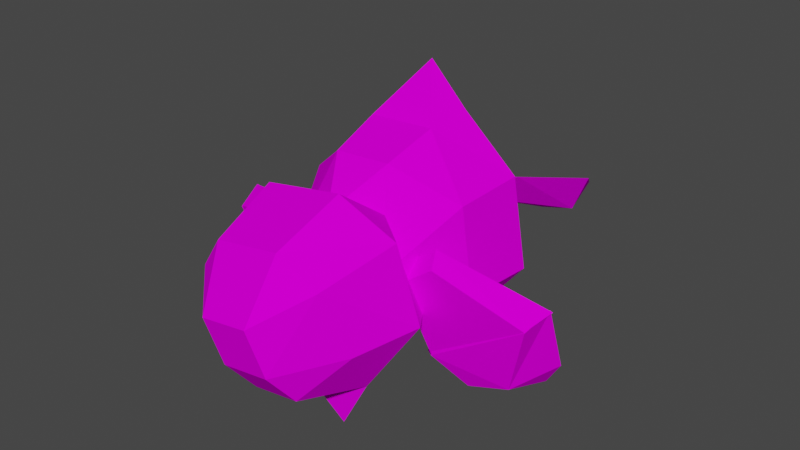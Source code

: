 # Source: monty_mole.blend  (saved by Blender 2.93.21; exported with 4.5.12 LTS)
import bpy
from mathutils import Matrix  # noqa: F401  (used for matrix-valued properties, if any)

bpy.ops.wm.read_factory_settings(use_empty=True)
scene = bpy.context.scene
scene.name = 'Scene'

# ---- collections
col_collection = bpy.data.collections.new('Collection'); scene.collection.children.link(col_collection)

# ---- images (referenced by path relative to the original .blend; pixels are not part of the script)
import os
ASSET_DIR = os.environ.get("B2B_ASSET_DIR", "")  # directory of the original .blend (textures are referenced by path, not embedded)
HERE = os.path.dirname(os.path.abspath(__file__))  # packed textures are extracted next to this script under _unpacked/

def load_image(name, relpath, width, height, colorspace="sRGB"):
    """Load a texture the original file referenced (path relative to the .blend, or extracted next to this script)."""
    p = next((c for c in (os.path.join(HERE, relpath), os.path.join(ASSET_DIR, relpath)) if relpath and os.path.exists(c)), "")
    if p:
        img = bpy.data.images.load(p, check_existing=True)
        img.name = name
    else:  # same state as the original file: an image datablock whose file is absent (Cycles renders it pink)
        img = bpy.data.images.new(name, width, height)
        img.source = "FILE"
        img.filepath = "//" + (relpath or name)
    img.colorspace_settings.name = colorspace
    return img
img_bdcc96f_c_png = load_image('BDCC96F_c.png', 'BDCC96F_c.png', 1024, 1024, 'sRGB')
img_bdcc96f_a_png = load_image('BDCC96F_a.png', 'BDCC96F_a.png', 1024, 1024, 'Non-Color')
img_23b55e45_c_png = load_image('23B55E45_c.png', '23B55E45_c.png', 1024, 1024, 'sRGB')
img_144205a1_c_png = load_image('144205A1_c.png', '144205A1_c.png', 1024, 1024, 'sRGB')
img_36c3bad2_c_png = load_image('36C3BAD2_c.png', '36C3BAD2_c.png', 1024, 1024, 'sRGB')
img_45f8ce5d_c_png = load_image('45F8CE5D_c.png', '45F8CE5D_c.png', 1024, 1024, 'sRGB')

# ---- materials (node trees are filled in below, after node groups)
mat_shape_113 = bpy.data.materials.new('Shape_113')
mat_shape_113.surface_render_method = 'BLENDED'
mat_shape_113.blend_method = 'BLEND'
mat_shape_113.use_transparent_shadow = False
mat_shape_113.diffuse_color = (0.7531, 0.7531, 0.7531, 1.0)
mat_shape_113.roughness = 1.0
mat_shape_113.specular_intensity = 0.0
mat_shape_094 = bpy.data.materials.new('Shape_094')
mat_shape_094.use_transparent_shadow = False
mat_shape_094.diffuse_color = (0.7969, 0.7969, 0.7969, 1.0)
mat_shape_094.roughness = 1.0
mat_shape_094.specular_intensity = 0.0
mat_shape_093 = bpy.data.materials.new('Shape_093')
mat_shape_093.use_transparent_shadow = False
mat_shape_093.diffuse_color = (0.3969, 0.3969, 0.3969, 1.0)
mat_shape_093.roughness = 1.0
mat_shape_093.specular_intensity = 0.0
mat_shape_092 = bpy.data.materials.new('Shape_092')
mat_shape_092.use_transparent_shadow = False
mat_shape_092.diffuse_color = (0.5313, 0.5313, 0.5313, 1.0)
mat_shape_092.roughness = 1.0
mat_shape_092.specular_intensity = 0.0
mat_shape_091 = bpy.data.materials.new('Shape_091')
mat_shape_091.use_transparent_shadow = False
mat_shape_091.diffuse_color = (0.7969, 0.7969, 0.7969, 1.0)
mat_shape_091.roughness = 1.0
mat_shape_091.specular_intensity = 0.0
mat_shape_090 = bpy.data.materials.new('Shape_090')
mat_shape_090.use_transparent_shadow = False
mat_shape_090.diffuse_color = (0.7969, 0.7969, 0.7969, 1.0)
mat_shape_090.roughness = 1.0
mat_shape_090.specular_intensity = 0.0
mat_shape_089 = bpy.data.materials.new('Shape_089')
mat_shape_089.use_transparent_shadow = False
mat_shape_089.diffuse_color = (0.3969, 0.3969, 0.3969, 1.0)
mat_shape_089.roughness = 1.0
mat_shape_089.specular_intensity = 0.0
mat_shape_088 = bpy.data.materials.new('Shape_088')
mat_shape_088.use_transparent_shadow = False
mat_shape_088.diffuse_color = (0.7969, 0.7969, 0.7969, 1.0)
mat_shape_088.roughness = 1.0
mat_shape_088.specular_intensity = 0.0
mat_shape_087 = bpy.data.materials.new('Shape_087')
mat_shape_087.use_transparent_shadow = False
mat_shape_087.diffuse_color = (0.3969, 0.3969, 0.3969, 1.0)
mat_shape_087.roughness = 1.0
mat_shape_087.specular_intensity = 0.0
mat_shape_086 = bpy.data.materials.new('Shape_086')
mat_shape_086.use_transparent_shadow = False
mat_shape_086.diffuse_color = (0.7969, 0.7969, 0.7969, 1.0)
mat_shape_086.roughness = 1.0
mat_shape_086.specular_intensity = 0.0
mat_shape_085 = bpy.data.materials.new('Shape_085')
mat_shape_085.use_transparent_shadow = False
mat_shape_085.diffuse_color = (0.5875, 0.5875, 0.5875, 1.0)
mat_shape_085.roughness = 1.0
mat_shape_085.specular_intensity = 0.0
mat_shape_084 = bpy.data.materials.new('Shape_084')
mat_shape_084.use_transparent_shadow = False
mat_shape_084.diffuse_color = (0.6781, 0.6781, 0.6781, 1.0)
mat_shape_084.roughness = 1.0
mat_shape_084.specular_intensity = 0.0
mat_shape_083 = bpy.data.materials.new('Shape_083')
mat_shape_083.use_transparent_shadow = False
mat_shape_083.diffuse_color = (0.3969, 0.3969, 0.3969, 1.0)
mat_shape_083.roughness = 1.0
mat_shape_083.specular_intensity = 0.0
mat_shape_082 = bpy.data.materials.new('Shape_082')
mat_shape_082.use_transparent_shadow = False
mat_shape_082.diffuse_color = (0.7969, 0.7969, 0.7969, 1.0)
mat_shape_082.roughness = 1.0
mat_shape_082.specular_intensity = 0.0
mat_shape_081 = bpy.data.materials.new('Shape_081')
mat_shape_081.use_transparent_shadow = False
mat_shape_081.diffuse_color = (0.7969, 0.7969, 0.7969, 1.0)
mat_shape_081.roughness = 1.0
mat_shape_081.specular_intensity = 0.0
mat_shape_080 = bpy.data.materials.new('Shape_080')
mat_shape_080.use_transparent_shadow = False
mat_shape_080.diffuse_color = (0.7375, 0.7375, 0.7375, 1.0)
mat_shape_080.roughness = 1.0
mat_shape_080.specular_intensity = 0.0
mat_shape_079 = bpy.data.materials.new('Shape_079')
mat_shape_079.use_transparent_shadow = False
mat_shape_079.diffuse_color = (0.7969, 0.7969, 0.7969, 1.0)
mat_shape_079.roughness = 1.0
mat_shape_079.specular_intensity = 0.0

# ---- material node trees
mat_shape_113.use_nodes = True; mat_shape_113.node_tree.nodes.clear()
_N = mat_shape_113.node_tree.nodes; _L = mat_shape_113.node_tree.links
n0 = _N.new('ShaderNodeBsdfPrincipled'); n0.name = 'Principled BSDF'; n0.location = (10, 300)
n0.distribution = 'GGX'
n0.subsurface_method = 'BURLEY'
n0.inputs[2].default_value = 1.0
n0.inputs[13].default_value = 0.0
n0.inputs[27].default_value = (0.0, 0.0, 0.0, 1.0)
n0.inputs[28].default_value = 1.0
n1 = _N.new('ShaderNodeOutputMaterial'); n1.name = 'Material Output'; n1.location = (300, 300)
n2 = _N.new('ShaderNodeTexImage'); n2.name = 'Image Texture'; n2.location = (-300, 600)
n2.image = img_bdcc96f_c_png
n3 = _N.new('ShaderNodeTexImage'); n3.name = 'Image Texture.001'; n3.location = (-300, 0)
n3.image = img_bdcc96f_a_png
_L.new(n0.outputs[0], n1.inputs[0])
_L.new(n2.outputs[0], n0.inputs[0])
_L.new(n3.outputs[1], n0.inputs[4])
n1.is_active_output = True
mat_shape_094.use_nodes = True; mat_shape_094.node_tree.nodes.clear()
_N = mat_shape_094.node_tree.nodes; _L = mat_shape_094.node_tree.links
n0 = _N.new('ShaderNodeBsdfPrincipled'); n0.name = 'Principled BSDF'; n0.location = (10, 300)
n0.distribution = 'GGX'
n0.subsurface_method = 'BURLEY'
n0.inputs[2].default_value = 1.0
n0.inputs[13].default_value = 0.0
n0.inputs[27].default_value = (0.0, 0.0, 0.0, 1.0)
n0.inputs[28].default_value = 1.0
n1 = _N.new('ShaderNodeOutputMaterial'); n1.name = 'Material Output'; n1.location = (300, 300)
n2 = _N.new('ShaderNodeTexImage'); n2.name = 'Image Texture'; n2.location = (-300, 600)
n2.image = img_23b55e45_c_png
_L.new(n0.outputs[0], n1.inputs[0])
_L.new(n2.outputs[0], n0.inputs[0])
n1.is_active_output = True
mat_shape_093.use_nodes = True; mat_shape_093.node_tree.nodes.clear()
_N = mat_shape_093.node_tree.nodes; _L = mat_shape_093.node_tree.links
n0 = _N.new('ShaderNodeBsdfPrincipled'); n0.name = 'Principled BSDF'; n0.location = (10, 300)
n0.distribution = 'GGX'
n0.subsurface_method = 'BURLEY'
n0.inputs[2].default_value = 1.0
n0.inputs[13].default_value = 0.0
n0.inputs[27].default_value = (0.0, 0.0, 0.0, 1.0)
n0.inputs[28].default_value = 1.0
n1 = _N.new('ShaderNodeOutputMaterial'); n1.name = 'Material Output'; n1.location = (300, 300)
n2 = _N.new('ShaderNodeTexImage'); n2.name = 'Image Texture'; n2.location = (-300, 600)
n2.image = img_144205a1_c_png
_L.new(n0.outputs[0], n1.inputs[0])
_L.new(n2.outputs[0], n0.inputs[0])
n1.is_active_output = True
mat_shape_092.use_nodes = True; mat_shape_092.node_tree.nodes.clear()
_N = mat_shape_092.node_tree.nodes; _L = mat_shape_092.node_tree.links
n0 = _N.new('ShaderNodeBsdfPrincipled'); n0.name = 'Principled BSDF'; n0.location = (10, 300)
n0.distribution = 'GGX'
n0.subsurface_method = 'BURLEY'
n0.inputs[2].default_value = 1.0
n0.inputs[13].default_value = 0.0
n0.inputs[27].default_value = (0.0, 0.0, 0.0, 1.0)
n0.inputs[28].default_value = 1.0
n1 = _N.new('ShaderNodeOutputMaterial'); n1.name = 'Material Output'; n1.location = (300, 300)
n2 = _N.new('ShaderNodeTexImage'); n2.name = 'Image Texture'; n2.location = (-300, 600)
n2.image = img_23b55e45_c_png
_L.new(n0.outputs[0], n1.inputs[0])
_L.new(n2.outputs[0], n0.inputs[0])
n1.is_active_output = True
mat_shape_091.use_nodes = True; mat_shape_091.node_tree.nodes.clear()
_N = mat_shape_091.node_tree.nodes; _L = mat_shape_091.node_tree.links
n0 = _N.new('ShaderNodeBsdfPrincipled'); n0.name = 'Principled BSDF'; n0.location = (10, 300)
n0.distribution = 'GGX'
n0.subsurface_method = 'BURLEY'
n0.inputs[2].default_value = 1.0
n0.inputs[13].default_value = 0.0
n0.inputs[27].default_value = (0.0, 0.0, 0.0, 1.0)
n0.inputs[28].default_value = 1.0
n1 = _N.new('ShaderNodeOutputMaterial'); n1.name = 'Material Output'; n1.location = (300, 300)
n2 = _N.new('ShaderNodeTexImage'); n2.name = 'Image Texture'; n2.location = (-300, 600)
n2.image = img_23b55e45_c_png
_L.new(n0.outputs[0], n1.inputs[0])
_L.new(n2.outputs[0], n0.inputs[0])
n1.is_active_output = True
mat_shape_090.use_nodes = True; mat_shape_090.node_tree.nodes.clear()
_N = mat_shape_090.node_tree.nodes; _L = mat_shape_090.node_tree.links
n0 = _N.new('ShaderNodeBsdfPrincipled'); n0.name = 'Principled BSDF'; n0.location = (10, 300)
n0.distribution = 'GGX'
n0.subsurface_method = 'BURLEY'
n0.inputs[2].default_value = 1.0
n0.inputs[13].default_value = 0.0
n0.inputs[27].default_value = (0.0, 0.0, 0.0, 1.0)
n0.inputs[28].default_value = 1.0
n1 = _N.new('ShaderNodeOutputMaterial'); n1.name = 'Material Output'; n1.location = (300, 300)
n2 = _N.new('ShaderNodeTexImage'); n2.name = 'Image Texture'; n2.location = (-300, 600)
n2.image = img_144205a1_c_png
_L.new(n0.outputs[0], n1.inputs[0])
_L.new(n2.outputs[0], n0.inputs[0])
n1.is_active_output = True
mat_shape_089.use_nodes = True; mat_shape_089.node_tree.nodes.clear()
_N = mat_shape_089.node_tree.nodes; _L = mat_shape_089.node_tree.links
n0 = _N.new('ShaderNodeBsdfPrincipled'); n0.name = 'Principled BSDF'; n0.location = (10, 300)
n0.distribution = 'GGX'
n0.subsurface_method = 'BURLEY'
n0.inputs[2].default_value = 1.0
n0.inputs[13].default_value = 0.0
n0.inputs[27].default_value = (0.0, 0.0, 0.0, 1.0)
n0.inputs[28].default_value = 1.0
n1 = _N.new('ShaderNodeOutputMaterial'); n1.name = 'Material Output'; n1.location = (300, 300)
n2 = _N.new('ShaderNodeTexImage'); n2.name = 'Image Texture'; n2.location = (-300, 600)
n2.image = img_23b55e45_c_png
_L.new(n0.outputs[0], n1.inputs[0])
_L.new(n2.outputs[0], n0.inputs[0])
n1.is_active_output = True
mat_shape_088.use_nodes = True; mat_shape_088.node_tree.nodes.clear()
_N = mat_shape_088.node_tree.nodes; _L = mat_shape_088.node_tree.links
n0 = _N.new('ShaderNodeBsdfPrincipled'); n0.name = 'Principled BSDF'; n0.location = (10, 300)
n0.distribution = 'GGX'
n0.subsurface_method = 'BURLEY'
n0.inputs[2].default_value = 1.0
n0.inputs[13].default_value = 0.0
n0.inputs[27].default_value = (0.0, 0.0, 0.0, 1.0)
n0.inputs[28].default_value = 1.0
n1 = _N.new('ShaderNodeOutputMaterial'); n1.name = 'Material Output'; n1.location = (300, 300)
n2 = _N.new('ShaderNodeTexImage'); n2.name = 'Image Texture'; n2.location = (-300, 600)
n2.image = img_23b55e45_c_png
_L.new(n0.outputs[0], n1.inputs[0])
_L.new(n2.outputs[0], n0.inputs[0])
n1.is_active_output = True
mat_shape_087.use_nodes = True; mat_shape_087.node_tree.nodes.clear()
_N = mat_shape_087.node_tree.nodes; _L = mat_shape_087.node_tree.links
n0 = _N.new('ShaderNodeBsdfPrincipled'); n0.name = 'Principled BSDF'; n0.location = (10, 300)
n0.distribution = 'GGX'
n0.subsurface_method = 'BURLEY'
n0.inputs[2].default_value = 1.0
n0.inputs[13].default_value = 0.0
n0.inputs[27].default_value = (0.0, 0.0, 0.0, 1.0)
n0.inputs[28].default_value = 1.0
n1 = _N.new('ShaderNodeOutputMaterial'); n1.name = 'Material Output'; n1.location = (300, 300)
n2 = _N.new('ShaderNodeTexImage'); n2.name = 'Image Texture'; n2.location = (-300, 600)
n2.image = img_144205a1_c_png
_L.new(n0.outputs[0], n1.inputs[0])
_L.new(n2.outputs[0], n0.inputs[0])
n1.is_active_output = True
mat_shape_086.use_nodes = True; mat_shape_086.node_tree.nodes.clear()
_N = mat_shape_086.node_tree.nodes; _L = mat_shape_086.node_tree.links
n0 = _N.new('ShaderNodeBsdfPrincipled'); n0.name = 'Principled BSDF'; n0.location = (10, 300)
n0.distribution = 'GGX'
n0.subsurface_method = 'BURLEY'
n0.inputs[2].default_value = 1.0
n0.inputs[13].default_value = 0.0
n0.inputs[27].default_value = (0.0, 0.0, 0.0, 1.0)
n0.inputs[28].default_value = 1.0
n1 = _N.new('ShaderNodeOutputMaterial'); n1.name = 'Material Output'; n1.location = (300, 300)
n2 = _N.new('ShaderNodeTexImage'); n2.name = 'Image Texture'; n2.location = (-300, 600)
n2.image = img_23b55e45_c_png
_L.new(n0.outputs[0], n1.inputs[0])
_L.new(n2.outputs[0], n0.inputs[0])
n1.is_active_output = True
mat_shape_085.use_nodes = True; mat_shape_085.node_tree.nodes.clear()
_N = mat_shape_085.node_tree.nodes; _L = mat_shape_085.node_tree.links
n0 = _N.new('ShaderNodeBsdfPrincipled'); n0.name = 'Principled BSDF'; n0.location = (10, 300)
n0.distribution = 'GGX'
n0.subsurface_method = 'BURLEY'
n0.inputs[2].default_value = 1.0
n0.inputs[13].default_value = 0.0
n0.inputs[27].default_value = (0.0, 0.0, 0.0, 1.0)
n0.inputs[28].default_value = 1.0
n1 = _N.new('ShaderNodeOutputMaterial'); n1.name = 'Material Output'; n1.location = (300, 300)
n2 = _N.new('ShaderNodeTexImage'); n2.name = 'Image Texture'; n2.location = (-300, 600)
n2.image = img_144205a1_c_png
_L.new(n0.outputs[0], n1.inputs[0])
_L.new(n2.outputs[0], n0.inputs[0])
n1.is_active_output = True
mat_shape_084.use_nodes = True; mat_shape_084.node_tree.nodes.clear()
_N = mat_shape_084.node_tree.nodes; _L = mat_shape_084.node_tree.links
n0 = _N.new('ShaderNodeBsdfPrincipled'); n0.name = 'Principled BSDF'; n0.location = (10, 300)
n0.distribution = 'GGX'
n0.subsurface_method = 'BURLEY'
n0.inputs[0].default_value = (0.6781, 0.6781, 0.6781, 1.0)
n0.inputs[2].default_value = 1.0
n0.inputs[13].default_value = 0.0
n0.inputs[27].default_value = (0.0, 0.0, 0.0, 1.0)
n0.inputs[28].default_value = 1.0
n1 = _N.new('ShaderNodeOutputMaterial'); n1.name = 'Material Output'; n1.location = (300, 300)
_L.new(n0.outputs[0], n1.inputs[0])
n1.is_active_output = True
mat_shape_083.use_nodes = True; mat_shape_083.node_tree.nodes.clear()
_N = mat_shape_083.node_tree.nodes; _L = mat_shape_083.node_tree.links
n0 = _N.new('ShaderNodeBsdfPrincipled'); n0.name = 'Principled BSDF'; n0.location = (10, 300)
n0.distribution = 'GGX'
n0.subsurface_method = 'BURLEY'
n0.inputs[2].default_value = 1.0
n0.inputs[13].default_value = 0.0
n0.inputs[27].default_value = (0.0, 0.0, 0.0, 1.0)
n0.inputs[28].default_value = 1.0
n1 = _N.new('ShaderNodeOutputMaterial'); n1.name = 'Material Output'; n1.location = (300, 300)
n2 = _N.new('ShaderNodeTexImage'); n2.name = 'Image Texture'; n2.location = (-300, 600)
n2.image = img_36c3bad2_c_png
_L.new(n0.outputs[0], n1.inputs[0])
_L.new(n2.outputs[0], n0.inputs[0])
n1.is_active_output = True
mat_shape_082.use_nodes = True; mat_shape_082.node_tree.nodes.clear()
_N = mat_shape_082.node_tree.nodes; _L = mat_shape_082.node_tree.links
n0 = _N.new('ShaderNodeBsdfPrincipled'); n0.name = 'Principled BSDF'; n0.location = (10, 300)
n0.distribution = 'GGX'
n0.subsurface_method = 'BURLEY'
n0.inputs[2].default_value = 1.0
n0.inputs[13].default_value = 0.0
n0.inputs[27].default_value = (0.0, 0.0, 0.0, 1.0)
n0.inputs[28].default_value = 1.0
n1 = _N.new('ShaderNodeOutputMaterial'); n1.name = 'Material Output'; n1.location = (300, 300)
n2 = _N.new('ShaderNodeTexImage'); n2.name = 'Image Texture'; n2.location = (-300, 600)
n2.image = img_23b55e45_c_png
_L.new(n0.outputs[0], n1.inputs[0])
_L.new(n2.outputs[0], n0.inputs[0])
n1.is_active_output = True
mat_shape_081.use_nodes = True; mat_shape_081.node_tree.nodes.clear()
_N = mat_shape_081.node_tree.nodes; _L = mat_shape_081.node_tree.links
n0 = _N.new('ShaderNodeBsdfPrincipled'); n0.name = 'Principled BSDF'; n0.location = (10, 300)
n0.distribution = 'GGX'
n0.subsurface_method = 'BURLEY'
n0.inputs[2].default_value = 1.0
n0.inputs[13].default_value = 0.0
n0.inputs[27].default_value = (0.0, 0.0, 0.0, 1.0)
n0.inputs[28].default_value = 1.0
n1 = _N.new('ShaderNodeOutputMaterial'); n1.name = 'Material Output'; n1.location = (300, 300)
n2 = _N.new('ShaderNodeTexImage'); n2.name = 'Image Texture'; n2.location = (-300, 600)
n2.image = img_45f8ce5d_c_png
_L.new(n0.outputs[0], n1.inputs[0])
_L.new(n2.outputs[0], n0.inputs[0])
n1.is_active_output = True
mat_shape_080.use_nodes = True; mat_shape_080.node_tree.nodes.clear()
_N = mat_shape_080.node_tree.nodes; _L = mat_shape_080.node_tree.links
n0 = _N.new('ShaderNodeBsdfPrincipled'); n0.name = 'Principled BSDF'; n0.location = (10, 300)
n0.distribution = 'GGX'
n0.subsurface_method = 'BURLEY'
n0.inputs[2].default_value = 1.0
n0.inputs[13].default_value = 0.0
n0.inputs[27].default_value = (0.0, 0.0, 0.0, 1.0)
n0.inputs[28].default_value = 1.0
n1 = _N.new('ShaderNodeOutputMaterial'); n1.name = 'Material Output'; n1.location = (300, 300)
n2 = _N.new('ShaderNodeTexImage'); n2.name = 'Image Texture'; n2.location = (-300, 600)
n2.image = img_23b55e45_c_png
_L.new(n0.outputs[0], n1.inputs[0])
_L.new(n2.outputs[0], n0.inputs[0])
n1.is_active_output = True
mat_shape_079.use_nodes = True; mat_shape_079.node_tree.nodes.clear()
_N = mat_shape_079.node_tree.nodes; _L = mat_shape_079.node_tree.links
n0 = _N.new('ShaderNodeBsdfPrincipled'); n0.name = 'Principled BSDF'; n0.location = (10, 300)
n0.distribution = 'GGX'
n0.subsurface_method = 'BURLEY'
n0.inputs[2].default_value = 1.0
n0.inputs[13].default_value = 0.0
n0.inputs[27].default_value = (0.0, 0.0, 0.0, 1.0)
n0.inputs[28].default_value = 1.0
n1 = _N.new('ShaderNodeOutputMaterial'); n1.name = 'Material Output'; n1.location = (300, 300)
n2 = _N.new('ShaderNodeTexImage'); n2.name = 'Image Texture'; n2.location = (-300, 600)
n2.image = img_36c3bad2_c_png
_L.new(n0.outputs[0], n1.inputs[0])
_L.new(n2.outputs[0], n0.inputs[0])
n1.is_active_output = True

# ---- world
world_world = bpy.data.worlds.new('World'); scene.world = world_world
world_world.use_nodes = True; world_world.node_tree.nodes.clear()
_N = world_world.node_tree.nodes; _L = world_world.node_tree.links
n0 = _N.new('ShaderNodeOutputWorld'); n0.name = 'World Output'; n0.location = (300, 300)
n1 = _N.new('ShaderNodeBackground'); n1.name = 'Background'; n1.location = (10, 300)
n1.inputs[0].default_value = (0.05088, 0.05088, 0.05088, 1.0)
_L.new(n1.outputs[0], n0.inputs[0])
n0.is_active_output = True
world_world.color = (0.05088, 0.05088, 0.05088)
world_world.use_sun_shadow = False
world_world.sun_shadow_jitter_overblur = 0.0

# ---- meshes
me_montymole = bpy.data.meshes.new('MontyMole')
me_montymole.from_pydata([(0.1705, -0.8665, 0.2055), (0.5345, -0.7905, 0.2335), (-0.0215, -1.155, 0.8255), (0.7265, -0.9985, 0.8855), (-1.781, -1.423, -0.0305), (-1.262, -1.102, 0.2455), (-2.409, -1.087, -0.0345), (-2.629, 0.0935, 0.2535), (-2.678, 0.3055, -0.1545), (-2.289, 0.2695, 0.1815), (-1.273, -0.7025, 0.2335), (-0.9655, -1.331, -0.0665), (-2.734, -0.7625, -0.6745), (-2.501, -1.219, -0.7785), (-1.765, -1.683, -0.6265), (-1.334, 0.4935, 0.6415), (-2.618, 0.1055, 0.2575), (-0.8895, 0.0695, 0.6615), (-0.6335, 0.1375, 0.5175), (-1.237, 0.7175, 0.4855), (-2.717, 0.2855, -0.1665), (-1.242, -1.082, 0.2335), (-1.005, -1.35, -0.0745), (2.667, 0.0535, 0.4215), (2.77, 0.2335, 0.0095), (2.359, 0.2695, 0.3135), (2.319, -1.09, 0.1815), (1.151, -0.9465, 0.3655), (1.214, -0.5545, 0.3335), (1.638, -1.35, 0.1495), (0.8465, -1.155, 0.0455), (1.635, -1.643, -0.4305), (2.447, -1.283, -0.5465), (2.718, -0.8625, -0.4505), (0.6865, 0.3655, 0.5815), (1.367, 0.8575, 0.5695), (2.803, 0.2135, 0.0015), (0.9225, 0.2695, 0.7415), (1.423, 0.6295, 0.7295), (2.658, 0.0615, 0.4215), (0.8785, -1.171, 0.0375), (1.138, -0.9305, 0.3495), (1.303, 0.1135, -2.862), (1.622, 0.7615, -2.723), (1.143, 1.049, -1.566), (0.2945, 0.2535, -2.803), (0.1625, 0.6735, -1.635), (0.7705, -0.0425, -2.902), (0.5385, 1.058, -1.01), (0.7305, 0.6055, -1.498), (1.199, 0.2975, -3.507), (0.8225, 0.1495, -3.53), (-0.4135, 0.9775, -1.046), (0.0505, 0.6495, -1.638), (-0.9695, 0.9015, -1.643), (-0.5255, 0.5135, -1.546), (0.0585, 0.2215, -2.81), (-1.326, 0.5575, -2.83), (-0.3695, -0.1305, -2.943), (-0.9175, -0.0425, -2.943), (-0.3975, 0.0575, -3.579), (-0.7895, 0.1535, -3.579), (0.5465, -1.214, 0.8175), (0.2385, -1.278, 0.7935), (1.09, -0.2305, 0.4695), (-0.5935, -0.5825, 0.3375), (-1.194, -0.5665, 0.8735), (-0.1695, -1.283, 1.27), (1.543, 0.0095, 1.094), (0.8425, -1.071, 1.349), (1.23, -0.1065, 2.026), (-1.01, -0.5785, 1.845), (-0.8815, 0.8815, 0.6695), (-1.454, 0.6135, 1.018), (0.7105, 1.217, 0.7975), (1.283, 1.189, 1.242), (0.3265, -1.283, 1.641), (-0.2055, -1.007, 2.345), (0.5985, -0.8345, 2.409), (0.4825, -0.3465, 2.793), (-0.3535, -0.5225, 2.726), (0.3185, 0.3695, 2.945), (-0.5175, 0.1935, 2.878), (0.9985, 0.8695, 2.358), (0.4505, 1.65, 1.362), (0.3545, 1.206, 2.382), (-0.8015, 0.9615, 2.289), (-0.9095, 1.365, 1.25), (-1.242, 0.3975, 2.178), (0.4545, -1.811, 1.39), (1.339, 1.225, -0.0185), (1.418, 1.306, -1.079), (0.4985, 1.977, -0.3985), (-0.0335, 1.117, 1.077), (-0.4975, 1.641, 0.3575), (-0.8015, 0.3575, 0.9895), (0.8585, 0.4775, 1.049), (0.4145, 1.709, 0.3895), (0.0785, -0.3265, 0.9535), (-1.202, -0.3425, -0.2305), (-1.306, 1.03, -0.1145), (1.446, -0.1465, -0.1345), (1.559, -0.1225, -1.214), (0.5625, 2.057, -1.082), (-0.0655, 2.645, -1.127), (-0.5615, 1.901, -0.4385), (-1.317, 1.105, -1.174), (-1.237, -0.3265, -1.314), (-0.5055, 0.7215, -1.622), (-0.5855, 1.969, -1.122), (-0.4975, -0.4585, -1.602), (0.8625, -0.3585, -1.554), (0.7025, 0.8095, -1.579), (0.9665, -0.8825, -0.7985), (-0.4095, -0.8385, 0.1295), (-0.5735, -0.9945, -0.8545), (0.7105, -0.7545, 0.1695)], [], [(0, 1, 2), (1, 3, 2), (4, 5, 6), (7, 8, 6), (6, 5, 7), (7, 9, 8), (5, 10, 7), (7, 10, 9), (5, 11, 10), (5, 4, 11), (9, 10, 11), (9, 11, 8), (12, 6, 8), (13, 6, 12), (6, 14, 4), (13, 14, 6), (14, 12, 11), (8, 11, 12), (13, 12, 14), (11, 4, 14), (15, 16, 17), (18, 19, 15), (17, 18, 15), (20, 16, 15), (19, 20, 15), (21, 22, 18), (17, 21, 18), (18, 22, 19), (22, 20, 19), (16, 21, 17), (21, 16, 20), (22, 21, 20), (23, 24, 25), (23, 26, 24), (26, 23, 27), (27, 23, 28), (23, 25, 28), (29, 26, 27), (27, 28, 30), (27, 30, 29), (25, 30, 28), (25, 24, 30), (26, 29, 31), (32, 26, 31), (32, 33, 26), (33, 24, 26), (31, 30, 33), (32, 31, 33), (24, 33, 30), (30, 31, 29), (34, 35, 36), (37, 38, 35), (34, 37, 35), (35, 38, 39), (36, 35, 39), (37, 34, 40), (41, 37, 40), (38, 37, 41), (39, 38, 41), (40, 34, 36), (40, 36, 39), (41, 40, 39), (42, 43, 44), (45, 46, 43), (44, 43, 46), (45, 47, 46), (48, 44, 46), (48, 46, 49), (49, 46, 47), (48, 49, 44), (49, 42, 44), (42, 49, 47), (50, 45, 43), (51, 45, 50), (51, 47, 45), (51, 50, 47), (50, 42, 47), (50, 43, 42), (52, 53, 54), (52, 55, 53), (56, 57, 53), (54, 53, 57), (55, 58, 53), (56, 53, 58), (59, 54, 57), (52, 54, 55), (55, 54, 59), (59, 58, 55), (60, 61, 56), (61, 57, 56), (61, 59, 57), (61, 58, 59), (60, 58, 61), (60, 56, 58), (62, 63, 64), (63, 65, 64), (66, 65, 63), (63, 67, 66), (62, 64, 68), (62, 68, 69), (70, 69, 68), (71, 66, 67), (72, 65, 73), (65, 66, 73), (64, 65, 72), (74, 64, 72), (74, 75, 68), (64, 74, 68), (76, 77, 67), (71, 67, 77), (70, 78, 69), (76, 69, 78), (77, 76, 78), (78, 79, 80), (78, 70, 79), (77, 78, 80), (77, 80, 71), (79, 81, 80), (81, 82, 80), (80, 82, 71), (81, 79, 83), (79, 70, 83), (75, 74, 84), (75, 83, 68), (84, 85, 75), (85, 83, 75), (85, 81, 83), (83, 70, 68), (66, 71, 73), (86, 85, 84), (85, 86, 81), (87, 86, 84), (87, 84, 72), (84, 74, 72), (86, 82, 81), (86, 88, 82), (86, 87, 88), (82, 88, 71), (71, 88, 73), (87, 73, 88), (87, 72, 73), (76, 67, 89), (89, 63, 62), (62, 69, 89), (76, 89, 69), (63, 89, 67), (90, 91, 92), (93, 94, 95), (93, 96, 97), (95, 98, 93), (96, 93, 98), (97, 94, 93), (99, 95, 100), (100, 95, 94), (90, 97, 96), (101, 90, 96), (91, 90, 102), (90, 101, 102), (97, 90, 92), (103, 104, 92), (97, 92, 105), (94, 97, 105), (94, 105, 106), (100, 94, 106), (99, 100, 106), (107, 99, 106), (108, 106, 109), (108, 110, 106), (105, 109, 106), (110, 107, 106), (92, 104, 105), (109, 105, 104), (104, 103, 109), (108, 109, 103), (111, 110, 108), (112, 103, 91), (92, 91, 103), (112, 91, 102), (112, 111, 108), (112, 108, 103), (111, 112, 102), (113, 111, 102), (114, 99, 115), (107, 115, 99), (99, 114, 95), (107, 110, 115), (113, 115, 111), (115, 110, 111), (113, 116, 115), (116, 114, 115), (98, 95, 114), (114, 116, 98), (101, 96, 116), (98, 116, 96), (116, 113, 101), (113, 102, 101)])
me_montymole.polygons.foreach_set('use_smooth', [True] * 196)
me_montymole.polygons.foreach_set('material_index', [0, 0, 1, 1, 1, 1, 1, 1, 1, 1, 1, 1, 2, 2, 2, 2, 2, 2, 2, 2, 3, 3, 3, 3, 3, 3, 3, 3, 3, 3, 3, 3, 4, 4, 4, 4, 4, 4, 4, 4, 4, 4, 5, 5, 5, 5, 5, 5, 5, 5, 6, 6, 6, 6, 6, 6, 6, 6, 6, 6, 6, 6, 7, 7, 7, 7, 7, 7, 7, 7, 7, 7, 8, 8, 8, 8, 8, 8, 9, 9, 9, 9, 9, 9, 9, 9, 9, 9, 10, 10, 10, 10, 10, 10, 11, 11, 12, 12, 12, 12, 12, 12, 12, 12, 12, 12, 12, 12, 13, 13, 13, 13, 13, 13, 13, 13, 13, 13, 13, 13, 13, 13, 13, 13, 13, 13, 13, 13, 13, 13, 13, 13, 13, 13, 13, 13, 13, 13, 13, 13, 13, 14, 14, 14, 14, 14, 15, 15, 15, 15, 15, 15, 15, 15, 15, 15, 15, 15, 15, 15, 15, 15, 15, 15, 15, 15, 15, 15, 15, 15, 15, 15, 15, 15, 15, 15, 15, 15, 15, 15, 15, 16, 16, 16, 16, 16, 16, 16, 16, 16, 16, 16, 16, 16, 16, 16])
_k = set([(4, 5), (4, 6), (4, 11), (4, 14), (5, 6), (5, 7), (5, 10), (5, 11), (6, 7), (6, 8), (6, 12), (6, 13), (6, 14), (7, 8), (7, 9), (7, 10), (8, 9), (8, 11), (8, 12), (9, 10), (10, 11), (11, 14), (12, 13), (12, 14), (13, 14), (15, 16), (15, 17), (15, 19), (15, 20), (16, 17), (16, 20), (16, 21), (17, 18), (17, 21), (18, 19), (18, 21), (18, 22), (19, 20), (20, 21), (20, 22), (21, 22), (23, 24), (23, 25), (23, 26), (23, 27), (23, 28), (24, 25), (24, 26), (24, 30), (24, 33), (25, 28), (26, 27), (26, 29), (26, 31), (26, 32), (26, 33), (27, 28), (27, 29), (27, 30), (28, 30), (29, 30), (29, 31), (30, 31), (31, 32), (31, 33), (32, 33), (34, 35), (34, 37), (34, 40), (35, 36), (35, 38), (35, 39), (36, 39), (36, 40), (37, 38), (37, 40), (37, 41), (38, 39), (38, 41), (39, 40), (39, 41), (40, 41), (42, 43), (42, 44), (42, 47), (42, 49), (42, 50), (43, 44), (43, 50), (44, 48), (44, 49), (45, 46), (45, 47), (45, 51), (46, 47), (46, 48), (46, 49), (47, 49), (47, 50), (47, 51), (48, 49), (50, 51), (52, 53), (52, 54), (52, 55), (53, 55), (53, 56), (53, 58), (54, 55), (54, 57), (54, 59), (55, 58), (55, 59), (56, 58), (56, 60), (57, 59), (57, 61), (58, 59), (58, 60), (58, 61), (59, 61), (60, 61), (62, 63), (62, 64), (62, 68), (62, 69), (62, 89), (63, 65), (63, 66), (63, 67), (63, 89), (64, 65), (64, 68), (64, 74), (65, 66), (65, 72), (65, 73), (66, 67), (66, 71), (66, 73), (67, 71), (67, 76), (67, 77), (67, 89), (68, 69), (68, 70), (68, 74), (68, 75), (68, 83), (69, 70), (69, 76), (69, 78), (69, 89), (70, 78), (70, 79), (70, 83), (71, 73), (71, 77), (71, 80), (71, 82), (71, 88), (72, 73), (72, 74), (72, 87), (73, 87), (73, 88), (74, 75), (74, 84), (75, 83), (75, 84), (75, 85), (76, 77), (76, 78), (76, 89), (77, 78), (77, 80), (78, 79), (79, 80), (79, 81), (79, 83), (80, 82), (81, 82), (81, 83), (81, 85), (82, 86), (82, 88), (83, 85), (84, 85), (84, 87), (85, 86), (86, 87), (86, 88), (87, 88), (90, 91), (90, 92), (90, 96), (90, 97), (90, 101), (90, 102), (91, 92), (91, 102), (91, 103), (91, 112), (92, 97), (92, 103), (92, 104), (92, 105), (93, 94), (93, 95), (93, 96), (93, 97), (94, 95), (94, 97), (94, 100), (94, 105), (94, 106), (95, 98), (95, 99), (95, 100), (95, 114), (96, 97), (96, 98), (96, 101), (96, 116), (98, 114), (98, 116), (99, 100), (99, 106), (99, 107), (99, 114), (99, 115), (100, 106), (101, 102), (101, 113), (101, 116), (102, 111), (102, 112), (102, 113), (103, 104), (103, 109), (103, 112), (104, 105), (104, 109), (105, 106), (105, 109), (106, 107), (106, 108), (106, 109), (106, 110), (107, 110), (107, 115), (108, 109), (108, 110), (108, 112), (110, 111), (110, 115), (111, 112), (111, 113), (113, 115), (113, 116), (114, 115), (114, 116)])
me_montymole.attributes.new('sharp_edge', 'BOOLEAN', 'EDGE').data.foreach_set('value', [ (min(e.vertices), max(e.vertices)) in _k for e in me_montymole.edges])
_uv = me_montymole.uv_layers.new(name='UVMap')
_uv.uv.foreach_set('vector', [0.1563, 0.957, 0.7813, 0.9551, -0.1504, -0.0137, 0.7813, 0.9551, 1.066, -0.0176, -0.1504, -0.0137, 0.7988, 0.8359, 0.877, 0.7402, 0.6836, 0.8516, 0.6055, 0.7305, 0.5684, 0.7461, 0.6836, 0.8516, 0.6836, 0.8516, 0.877, 0.7402, 0.6055, 0.7305, 0.6055, 0.7305, 0.6445, 0.6914, 0.5684, 0.7461, 0.877, 0.7402, 0.8516, 0.7031, 0.6055, 0.7305, 0.6055, 0.7305, 0.8516, 0.7031, 0.6445, 0.6914, 0.877, 0.7402, 0.916, 0.7656, 0.8516, 0.7031, 0.877, 0.7402, 0.7988, 0.8359, 0.916, 0.7656, 0.6445, 0.5371, 0.4707, 0.5664, 0.373, 0.6465, 0.6445, 0.5371, 0.373, 0.6465, 0.6641, 0.5938, 2.018, 0.8438, 1.383, 0.2559, 3.344, 0.1914, 1.113, 0.9844, 1.383, 0.2559, 2.018, 0.8438, 1.383, 0.2559, -0.5488, 0.8145, -0.041, 0.2188, 1.113, 0.9844, -0.5488, 0.8145, 1.383, 0.2559, 2.531, 0.793, -0.2949, 0.8047, 3.289, 0.0625, -1.758, 0.0762, 3.289, 0.0625, -0.2949, 0.8047, 0.6973, 0.9668, -0.2949, 0.8047, 2.531, 0.793, -1.236, 0.1387, -0.041, 0.2188, -0.5488, 0.8145, 0.0781, 0.791, 0.0332, 0.9473, 0.2285, 0.7871, 0.2441, 0.7676, 0.0391, 0.7734, 0.0781, 0.791, 0.2285, 0.7871, 0.2441, 0.7676, 0.0781, 0.791, -0.0039, 0.9609, 0.0332, 0.9473, 0.0781, 0.791, 0.0391, 0.7734, -0.0039, 0.9609, 0.0781, 0.791, 0.4688, 0.9297, 0.5684, 0.9453, 0.2441, 0.7676, 0.2285, 0.7871, 0.4688, 0.9297, 0.2441, 0.7676, 0.2441, 0.7676, 0.5684, 0.9453, 0.0391, 0.7734, 0.5684, 0.9453, -0.0039, 0.9609, 0.0391, 0.7734, 0.0332, 0.9473, 0.4688, 0.9297, 0.2285, 0.7871, 0.4688, 0.9297, 0.0332, 0.9473, -0.0039, 0.9609, 0.5684, 0.9453, 0.4688, 0.9297, -0.0039, 0.9609, 0.9629, 0.9199, 0.9766, 0.9395, 0.9824, 0.8848, 0.9629, 0.9199, 0.7441, 0.9707, 0.9766, 0.9395, 0.7441, 0.9707, 0.9629, 0.9199, 0.7305, 0.8438, 0.7305, 0.8438, 0.9629, 0.9199, 0.7969, 0.8281, 0.9629, 0.9199, 0.9824, 0.8848, 0.7969, 0.8281, 0.6699, 0.9277, 0.7441, 0.9707, 0.7305, 0.8438, 0.7305, 0.8438, 0.7969, 0.8281, 0.666, 0.8477, 0.7305, 0.8438, 0.666, 0.8477, 0.6699, 0.9277, 0.5703, 0.5801, 0.9238, 0.6836, 0.8164, 0.584, 0.5703, 0.5801, 0.5117, 0.6777, 0.9238, 0.6836, 1.383, 0.2559, -0.041, 0.2188, -0.5488, 0.8145, 1.113, 0.9844, 1.383, 0.2559, -0.5488, 0.8145, 1.113, 0.9844, 2.018, 0.8438, 1.383, 0.2559, 2.018, 0.8438, 3.344, 0.1914, 1.383, 0.2559, 2.541, 0.7559, 3.238, 0.0801, -0.1699, 0.7852, 0.7891, 0.9277, 2.541, 0.7559, -0.1699, 0.7852, -1.602, 0.125, -0.1699, 0.7852, 3.238, 0.0801, -1.236, 0.1387, -0.5488, 0.8145, -0.041, 0.2188, 0.3398, 0.9492, 0.1465, 0.9551, -0.0059, 0.7598, 0.3125, 0.9277, 0.1719, 0.9336, 0.1465, 0.9551, 0.3398, 0.9492, 0.3125, 0.9277, 0.1465, 0.9551, 0.1465, 0.9551, 0.1719, 0.9336, 0.0371, 0.7715, -0.0059, 0.7598, 0.1465, 0.9551, 0.0371, 0.7715, 0.3125, 0.9277, 0.3398, 0.9492, 0.5273, 0.7402, 0.4473, 0.7637, 0.3125, 0.9277, 0.5273, 0.7402, 0.1719, 0.9336, 0.3125, 0.9277, 0.4473, 0.7637, 0.0371, 0.7715, 0.1719, 0.9336, 0.4473, 0.7637, 0.5273, 0.7402, 0.3398, 0.9492, -0.0059, 0.7598, 0.5273, 0.7402, -0.0059, 0.7598, 0.0371, 0.7715, 0.4473, 0.7637, 0.5273, 0.7402, 0.0371, 0.7715, 0.7617, 0.9609, 0.875, 0.9121, 1.02, 0.6641, 0.6777, 0.9043, 0.875, 0.6582, 0.875, 0.9121, 1.02, 0.6641, 0.875, 0.9121, 0.875, 0.6582, 0.6777, 0.9043, 0.6836, 0.957, 0.875, 0.6582, 1.039, 0.5391, 1.02, 0.6641, 0.875, 0.6582, 1.039, 0.5391, 0.875, 0.6582, 0.9473, 0.6621, 0.9473, 0.6621, 0.875, 0.6582, 0.6836, 0.957, 1.039, 0.5391, 0.9473, 0.6621, 1.02, 0.6641, 0.9473, 0.6621, 0.7617, 0.9609, 1.02, 0.6641, 0.7617, 0.9609, 0.9473, 0.6621, 0.6836, 0.957, 1.863, 0.959, -0.1445, 0.207, 3.07, 0.1973, 0.9258, 0.959, -0.1445, 0.207, 1.863, 0.959, 1.967, 0.9316, 2.02, 0.1582, 2.797, 0.1836, 1.967, 0.9316, 1.07, 0.959, 2.02, 0.1582, 1.07, 0.959, 0.8008, 0.166, 2.02, 0.1582, 1.07, 0.959, -0.2871, 0.2676, 0.8008, 0.166, 0.9258, 0.7031, 0.9473, 0.7891, 0.8184, 0.7676, 0.9258, 0.7031, 0.8828, 0.7793, 0.9473, 0.7891, 0.873, 0.9395, 0.6973, 0.9082, 0.9473, 0.7891, 0.8184, 0.7676, 0.9473, 0.7891, 0.6973, 0.9082, 0.8828, 0.7793, 0.8145, 0.9629, 0.9473, 0.7891, 0.873, 0.9395, 0.9473, 0.7891, 0.8145, 0.9629, 0.7461, 0.9512, 0.8184, 0.7676, 0.6973, 0.9082, 0.9258, 0.7031, 0.8184, 0.7676, 0.8828, 0.7793, 0.8828, 0.7793, 0.8184, 0.7676, 0.7461, 0.9512, 0.7461, 0.9512, 0.8145, 0.9629, 0.8828, 0.7793, 0.9258, 0.959, 1.863, 0.959, -0.1445, 0.207, 1.863, 0.959, 3.07, 0.1973, -0.1445, 0.207, 1.07, 0.959, 0.8008, 0.166, -0.2871, 0.2676, 1.07, 0.959, 2.02, 0.1582, 0.8008, 0.166, 1.967, 0.9316, 2.02, 0.1582, 1.07, 0.959, 1.967, 0.9316, 2.797, 0.1836, 2.02, 0.1582, 0.9688, 0.9688, 0.9688, 0.9688, 0.9688, 0.9688, 0.9688, 0.9688, 0.9688, 0.9688, 0.9688, 0.9688, -0.0078, 0.543, 0.2949, 0.127, 0.877, 0.5449, 0.877, 0.5449, 0.6797, 0.9063, -0.0078, 0.543, 0.1074, 0.5762, 0.6973, 0.2402, 0.918, 0.6367, 0.1074, 0.5762, 0.918, 0.6367, 0.2383, 0.916, 0.7461, 1.234, 0.2383, 0.916, 0.918, 0.6367, 0.0801, 1.211, -0.0078, 0.543, 0.6797, 0.9063, 0.2383, 1.846, 0.1816, 0.4023, 0.0586, 1.783, 0.1816, 0.4023, 0.0195, 0.6309, 0.0586, 1.783, 0.7246, 0.4297, 0.1816, 0.4023, 0.2383, 1.846, 0.7539, 1.871, 0.7246, 0.4297, 0.2383, 1.846, 0.7539, 1.871, 0.9297, 1.826, 0.9004, 0.6758, 0.7246, 0.4297, 0.7539, 1.871, 0.9004, 0.6758, -0.1777, 0.6641, 0.2383, -0.0195, 0.3945, 0.9336, 1.182, 0.2324, 0.3945, 0.9336, 0.2383, -0.0195, 1.273, 0.2598, 0.2988, 0.0254, 0.3262, 0.9219, -0.207, 0.6211, 0.3262, 0.9219, 0.2988, 0.0254, 0.1719, 0.3477, 0.2012, 0.3906, 0.2813, 0.3477, 0.2813, 0.3477, 0.3105, 0.3008, 0.1992, 0.3008, 0.2813, 0.3477, 0.3984, 0.3086, 0.3105, 0.3008, 0.1719, 0.3477, 0.2813, 0.3477, 0.1992, 0.3008, 0.1719, 0.3477, 0.1992, 0.3008, 0.0996, 0.3086, 0.3105, 0.3008, 0.3477, 0.2402, 0.1992, 0.3008, 0.3477, 0.2402, 0.2344, 0.2402, 0.1992, 0.3008, 0.1992, 0.3008, 0.2344, 0.2402, 0.0996, 0.3086, 0.3477, 0.2402, 0.3105, 0.3008, 0.4512, 0.2227, 0.3105, 0.3008, 0.3984, 0.3086, 0.4512, 0.2227, 0.4844, 0.2227, 0.4121, 0.2168, 0.4238, 0.1699, 0.4844, 0.2227, 0.4512, 0.2227, 0.4258, 0.3223, 0.4238, 0.1699, 0.4023, 0.1855, 0.4844, 0.2227, 0.4023, 0.1855, 0.4512, 0.2227, 0.4844, 0.2227, 0.4023, 0.1855, 0.3477, 0.2402, 0.4512, 0.2227, 0.4512, 0.2227, 0.3984, 0.3086, 0.4258, 0.3223, 0.0586, 0.3223, 0.0996, 0.3086, 0.1191, 0.2227, 0.2461, 0.1855, 0.4023, 0.1855, 0.4238, 0.1699, 0.4023, 0.1855, 0.2461, 0.1855, 0.3477, 0.2402, 0.2422, 0.1699, 0.2461, 0.1855, 0.4238, 0.1699, 0.2422, 0.1699, 0.4238, 0.1699, 0.1973, 0.2168, 0.4238, 0.1699, 0.4121, 0.2168, 0.1973, 0.2168, 0.2461, 0.1855, 0.2344, 0.2402, 0.3477, 0.2402, 0.2461, 0.1855, 0.1523, 0.2227, 0.2344, 0.2402, 0.2461, 0.1855, 0.2422, 0.1699, 0.1523, 0.2227, 0.2344, 0.2402, 0.1523, 0.2227, 0.0996, 0.3086, 0.0996, 0.3086, 0.1523, 0.2227, 0.1191, 0.2227, 0.2422, 0.1699, 0.1191, 0.2227, 0.1523, 0.2227, 0.2422, 0.1699, 0.1973, 0.2168, 0.1191, 0.2227, 0.4609, 0.1523, 0.0938, 0.4102, 0.4629, 0.377, 0.4629, 0.377, 0.3438, 0.7461, 0.5859, 0.7246, 0.5859, 0.7246, 0.832, 0.3438, 0.4629, 0.377, 0.4609, 0.1523, 0.4629, 0.377, 0.832, 0.3438, 0.3438, 0.7461, 0.4629, 0.377, 0.0938, 0.4102, 0.502, 0.8008, 0.5, 0.8047, 0.5508, 0.7285, 0.5078, 0.7188, 0.5391, 0.6758, 0.4629, 0.6934, 0.5078, 0.7188, 0.4629, 0.793, 0.5391, 0.7305, 0.4629, 0.6934, 0.416, 0.7676, 0.5078, 0.7188, 0.4629, 0.793, 0.5078, 0.7188, 0.416, 0.7676, 0.5391, 0.7305, 0.5391, 0.6758, 0.5078, 0.7188, 0.4141, 0.6914, 0.4629, 0.6934, 0.502, 0.6445, 0.502, 0.6445, 0.4629, 0.6934, 0.5391, 0.6758, 0.502, 0.8008, 0.5391, 0.7305, 0.4629, 0.793, 0.4141, 0.8477, 0.502, 0.8008, 0.4629, 0.793, 0.5, 0.8047, 0.502, 0.8008, 0.4082, 0.8535, 0.502, 0.8008, 0.4141, 0.8477, 0.4082, 0.8535, 0.5391, 0.7305, 0.502, 0.8008, 0.5508, 0.7285, 0.5508, 0.7305, 0.5918, 0.6758, 0.5508, 0.7285, 0.5391, 0.7305, 0.5508, 0.7285, 0.5508, 0.6641, 0.5391, 0.6758, 0.5391, 0.7305, 0.5508, 0.6641, 0.5391, 0.6758, 0.5508, 0.6641, 0.502, 0.6426, 0.502, 0.6445, 0.5391, 0.6758, 0.502, 0.6426, 0.4141, 0.6914, 0.502, 0.6445, 0.502, 0.6426, 0.4102, 0.6895, 0.4141, 0.6914, 0.502, 0.6426, 0.4707, 0.7031, 0.502, 0.6426, 0.5527, 0.6621, 0.4707, 0.7031, 0.3965, 0.7383, 0.502, 0.6426, 0.5508, 0.6641, 0.5527, 0.6621, 0.502, 0.6426, 0.3965, 0.7383, 0.4102, 0.6895, 0.502, 0.6426, 0.5508, 0.7285, 0.5918, 0.6758, 0.5508, 0.6641, 0.5527, 0.6621, 0.5508, 0.6641, 0.5918, 0.6758, 0.5918, 0.6758, 0.5508, 0.7305, 0.5527, 0.6621, 0.4707, 0.7031, 0.5527, 0.6621, 0.5508, 0.7305, 0.3965, 0.8184, 0.3965, 0.7383, 0.4707, 0.7031, 0.4707, 0.7754, 0.5508, 0.7305, 0.5, 0.8047, 0.5508, 0.7285, 0.5, 0.8047, 0.5508, 0.7305, 0.4707, 0.7754, 0.5, 0.8047, 0.4082, 0.8535, 0.4707, 0.7754, 0.3965, 0.8184, 0.4707, 0.7031, 0.4707, 0.7754, 0.4707, 0.7031, 0.5508, 0.7305, 0.3965, 0.8184, 0.4707, 0.7754, 0.4082, 0.8535, 0.7871, 0.6523, 0.7383, 0.9824, 1.043, 0.8594, 0.2285, 0.252, -0.0938, 0.416, 0.1289, 0.6602, -0.1328, 0.873, 0.1289, 0.6602, -0.0938, 0.416, -0.0938, 0.416, 0.2285, 0.252, 0.1191, -0.0664, -0.1328, 0.873, 0.166, 0.9883, 0.1289, 0.6602, 0.7871, 0.6523, 0.1289, 0.6602, 0.7383, 0.9824, 0.1289, 0.6602, 0.166, 0.9883, 0.7383, 0.9824, 0.7871, 0.6523, 0.7012, 0.2461, 0.1289, 0.6602, 0.7012, 0.2461, 0.2285, 0.252, 0.1289, 0.6602, 0.4707, -0.0703, 0.1191, -0.0664, 0.2285, 0.252, 0.2285, 0.252, 0.7012, 0.2461, 0.4707, -0.0703, 1.02, 0.4043, 0.8203, -0.0742, 0.7012, 0.2461, 0.4707, -0.0703, 0.7012, 0.2461, 0.8203, -0.0742, 0.7012, 0.2461, 0.7871, 0.6523, 1.02, 0.4043, 0.7871, 0.6523, 1.043, 0.8594, 1.02, 0.4043])
me_montymole.materials.append(mat_shape_113)
me_montymole.materials.append(mat_shape_094)
me_montymole.materials.append(mat_shape_093)
me_montymole.materials.append(mat_shape_092)
me_montymole.materials.append(mat_shape_091)
me_montymole.materials.append(mat_shape_090)
me_montymole.materials.append(mat_shape_089)
me_montymole.materials.append(mat_shape_088)
me_montymole.materials.append(mat_shape_087)
me_montymole.materials.append(mat_shape_086)
me_montymole.materials.append(mat_shape_085)
me_montymole.materials.append(mat_shape_084)
me_montymole.materials.append(mat_shape_083)
me_montymole.materials.append(mat_shape_082)
me_montymole.materials.append(mat_shape_081)
me_montymole.materials.append(mat_shape_080)
me_montymole.materials.append(mat_shape_079)
me_montymole.use_remesh_fix_poles = True
me_montymole.use_remesh_preserve_attributes = False
me_montymole.update()
me_montymole.normals_split_custom_set([tuple(v) for v in zip(*[iter([0.2199, -0.9095, -0.3529, 0.2198, -0.9095, -0.3529, 0.2198, -0.9095, -0.3529, 0.2198, -0.9095, -0.3529, 0.2198, -0.9095, -0.3529, 0.2198, -0.9095, -0.3529, -0.2227, -0.4091, 0.8849, -0.2227, -0.4091, 0.8849, -0.2227, -0.4091, 0.8849, -0.9823, -0.1867, 0.01382, -0.9823, -0.1867, 0.01382, -0.9823, -0.1867, 0.01382, -0.2325, -0.2698, 0.9345, -0.2325, -0.2698, 0.9345, -0.2325, -0.2698, 0.9345, -0.3316, 0.8212, 0.4644, -0.3316, 0.8212, 0.4644, -0.3316, 0.8212, 0.4644, 0.0341, 0.0352, 0.9988, 0.0341, 0.0352, 0.9988, 0.0341, 0.0352, 0.9988, 0.1158, 0.1755, 0.9776, 0.1158, 0.1755, 0.9776, 0.1158, 0.1755, 0.9776, 0.7386, 0.0425, 0.6728, 0.7386, 0.0425, 0.6728, 0.7386, 0.0425, 0.6728, 0.1122, -0.7497, 0.6522, 0.1122, -0.7497, 0.6522, 0.1122, -0.7497, 0.6522, 0.5696, 0.5637, -0.5982, 0.5695, 0.5636, -0.5983, 0.5695, 0.5636, -0.5983, 0.5696, 0.5637, -0.5982, 0.5695, 0.5636, -0.5983, 0.5696, 0.5636, -0.5982, -0.9123, -0.1406, 0.3845, -0.9123, -0.1406, 0.3845, -0.9123, -0.1406, 0.3845, -0.8585, -0.4771, 0.1881, -0.8585, -0.4771, 0.1881, -0.8585, -0.4771, 0.1881, -0.4442, -0.8251, 0.349, -0.4442, -0.8251, 0.349, -0.4442, -0.8251, 0.349, -0.5533, -0.8058, 0.211, -0.5533, -0.8058, 0.211, -0.5533, -0.8058, 0.211, 0.4096, 0.3833, -0.8278, 0.4096, 0.3833, -0.8278, 0.4096, 0.3833, -0.8278, 0.4096, 0.3833, -0.8278, 0.4096, 0.3833, -0.8278, 0.4096, 0.3833, -0.8278, 0.4235, 0.3986, -0.8135, 0.4235, 0.3986, -0.8135, 0.4235, 0.3986, -0.8135, 0.1198, -0.9094, 0.3982, 0.1198, -0.9094, 0.3982, 0.1198, -0.9094, 0.3982, -0.2292, -0.1872, 0.9552, -0.2292, -0.1872, 0.9552, -0.2292, -0.1872, 0.9552, 0.359, 0.4222, 0.8324, 0.359, 0.4222, 0.8324, 0.359, 0.4222, 0.8324, 0.359, 0.4221, 0.8324, 0.359, 0.4222, 0.8324, 0.359, 0.4222, 0.8324, -0.3769, 0.8191, 0.4324, -0.3769, 0.8191, 0.4324, -0.3769, 0.8191, 0.4324, -0.4605, 0.6298, 0.6255, -0.4605, 0.6298, 0.6255, -0.4605, 0.6298, 0.6255, 0.4968, -0.4263, 0.7559, 0.4968, -0.4263, 0.7559, 0.4968, -0.4263, 0.7559, 0.5227, -0.434, 0.7338, 0.5227, -0.434, 0.7338, 0.5227, -0.434, 0.7338, 0.3174, 0.2824, -0.9052, 0.3174, 0.2825, -0.9052, 0.3174, 0.2824, -0.9053, 0.3174, 0.2825, -0.9052, 0.3174, 0.2825, -0.9052, 0.3174, 0.2824, -0.9053, -0.2259, -0.2796, 0.9332, -0.2259, -0.2796, 0.9332, -0.2259, -0.2796, 0.9332, -0.6479, -0.7447, -0.1601, -0.6479, -0.7447, -0.1601, -0.6479, -0.7447, -0.1601, -0.6902, -0.7182, 0.08779, -0.6902, -0.7182, 0.08779, -0.6902, -0.7182, 0.08779, 0.4057, 0.7977, 0.4462, 0.4057, 0.7977, 0.4462, 0.4057, 0.7977, 0.4462, 0.9455, -0.3074, 0.107, 0.9455, -0.3074, 0.107, 0.9455, -0.3074, 0.107, 0.124, -0.2394, 0.963, 0.124, -0.2394, 0.963, 0.124, -0.2394, 0.963, -0.1027, 0.1023, 0.9894, -0.1027, 0.1023, 0.9894, -0.1027, 0.1023, 0.9894, -0.1627, 0.2506, 0.9543, -0.1627, 0.2506, 0.9543, -0.1627, 0.2506, 0.9543, 0.1009, -0.3758, 0.9212, 0.1009, -0.3758, 0.9212, 0.1009, -0.3758, 0.9212, -0.7735, 0.1822, 0.607, -0.7735, 0.1822, 0.607, -0.7735, 0.1822, 0.607, -0.2617, -0.6856, 0.6793, -0.2617, -0.6856, 0.6793, -0.2617, -0.6856, 0.6793, -0.4412, 0.5952, -0.6717, -0.4412, 0.5952, -0.6716, -0.4412, 0.5952, -0.6716, -0.4412, 0.5952, -0.6717, -0.4412, 0.5952, -0.6717, -0.4412, 0.5952, -0.6716, 0.3052, -0.8515, 0.4263, 0.3052, -0.8515, 0.4263, 0.3052, -0.8515, 0.4263, 0.4231, -0.8558, 0.2977, 0.4231, -0.8558, 0.2977, 0.4231, -0.8558, 0.2977, 0.7741, -0.5669, 0.2817, 0.7741, -0.5669, 0.2817, 0.7741, -0.5669, 0.2817, 0.8589, -0.2323, 0.4563, 0.8589, -0.2323, 0.4563, 0.8589, -0.2323, 0.4563, -0.2909, 0.3812, -0.8775, -0.2909, 0.3812, -0.8775, -0.291, 0.3813, -0.8775, -0.3036, 0.3991, -0.8652, -0.3036, 0.3991, -0.8652, -0.3036, 0.3991, -0.8652, -0.291, 0.3812, -0.8775, -0.291, 0.3813, -0.8775, -0.2909, 0.3812, -0.8775, -0.2722, -0.8587, 0.4343, -0.2722, -0.8587, 0.4343, -0.2722, -0.8587, 0.4343, -0.232, 0.2981, -0.9259, -0.2323, 0.2985, -0.9257, -0.2321, 0.2983, -0.9258, -0.3375, 0.4894, 0.8041, -0.3375, 0.4894, 0.8041, -0.3374, 0.4894, 0.8041, -0.3374, 0.4894, 0.8041, -0.3375, 0.4894, 0.8041, -0.3374, 0.4894, 0.8041, 0.441, 0.59, 0.6763, 0.441, 0.59, 0.6763, 0.441, 0.59, 0.6763, 0.5074, 0.7419, 0.4383, 0.5074, 0.7419, 0.4383, 0.5074, 0.7419, 0.4383, -0.6113, -0.3307, 0.719, -0.6113, -0.3307, 0.719, -0.6113, -0.3307, 0.719, -0.5806, -0.3415, 0.7391, -0.5806, -0.3415, 0.7391, -0.5806, -0.3415, 0.7391, 0.21, -0.2671, 0.9405, 0.21, -0.2671, 0.9405, 0.21, -0.2671, 0.9405, 0.1228, -0.2556, 0.959, 0.1228, -0.2556, 0.959, 0.1228, -0.2556, 0.959, -0.2321, 0.2984, -0.9258, -0.232, 0.2981, -0.9259, -0.2321, 0.2983, -0.9258, 0.5808, -0.8088, -0.09262, 0.5808, -0.8088, -0.09262, 0.5808, -0.8088, -0.09262, 0.5297, -0.8251, 0.1967, 0.5297, -0.8251, 0.1967, 0.5297, -0.8251, 0.1967, 0.7654, -0.4725, 0.437, 0.7654, -0.4725, 0.437, 0.7654, -0.4725, 0.437, -0.3162, 0.8809, -0.3521, -0.3162, 0.8809, -0.352, -0.3162, 0.8809, -0.3521, -0.3162, 0.8809, -0.3521, -0.3162, 0.8809, -0.3521, -0.3162, 0.8809, -0.352, -0.4716, -0.8453, 0.251, -0.4716, -0.8453, 0.251, -0.4716, -0.8453, 0.251, -0.3162, 0.8809, -0.3521, -0.3162, 0.8809, -0.3521, -0.3162, 0.8809, -0.352, -0.2341, -0.7594, 0.6071, -0.2341, -0.7594, 0.6071, -0.2341, -0.7594, 0.6071, -0.2023, -0.8913, 0.4057, -0.2023, -0.8913, 0.4057, -0.2023, -0.8913, 0.4057, 0.5989, -0.4581, 0.6568, 0.5989, -0.4581, 0.6568, 0.5989, -0.4581, 0.6568, 0.676, -0.5547, 0.4851, 0.676, -0.5547, 0.4851, 0.676, -0.5547, 0.4851, 0.2276, -0.8814, 0.4139, 0.2276, -0.8814, 0.4139, 0.2276, -0.8814, 0.4139, -0.3162, 0.8809, -0.3521, -0.3162, 0.8809, -0.3521, -0.3162, 0.8809, -0.3521, -0.3162, 0.881, -0.352, -0.3162, 0.8809, -0.3521, -0.3162, 0.8809, -0.3521, -0.5469, -0.7881, -0.2826, -0.5469, -0.7881, -0.2826, -0.5469, -0.7881, -0.2826, 0.3645, -0.8988, -0.2434, 0.3645, -0.8988, -0.2434, 0.3645, -0.8988, -0.2434, 0.2864, -0.9086, -0.304, 0.2864, -0.9086, -0.304, 0.2864, -0.9086, -0.304, 0.8874, -0.3841, -0.2551, 0.8874, -0.3841, -0.2551, 0.8874, -0.3841, -0.2551, 0.2272, 0.9156, -0.3319, 0.2274, 0.9156, -0.3316, 0.2275, 0.9155, -0.3318, 0.2728, -0.7346, 0.6213, 0.2728, -0.7346, 0.6213, 0.2728, -0.7346, 0.6213, 0.2271, 0.9156, -0.3319, 0.2271, 0.9154, -0.3324, 0.2274, 0.9156, -0.3316, 0.2275, 0.9155, -0.3318, 0.2274, 0.9156, -0.3316, 0.2271, 0.9154, -0.3324, 0.2717, -0.8623, 0.4274, 0.2717, -0.8623, 0.4274, 0.2717, -0.8623, 0.4274, 0.555, -0.7805, 0.2879, 0.555, -0.7805, 0.2879, 0.555, -0.7805, 0.2879, -0.7292, -0.5673, 0.3828, -0.7292, -0.5673, 0.3828, -0.7292, -0.5673, 0.3828, -0.5881, -0.5221, 0.6177, -0.5881, -0.5221, 0.6177, -0.5881, -0.5221, 0.6177, -0.6432, -0.6319, 0.4325, -0.6432, -0.6319, 0.4325, -0.6432, -0.6319, 0.4325, -0.1439, -0.9049, 0.4006, -0.1439, -0.9049, 0.4006, -0.1439, -0.9049, 0.4006, 0.2272, 0.9156, -0.3318, 0.2272, 0.9156, -0.3318, 0.2271, 0.9156, -0.3319, 0.2272, 0.9156, -0.3318, 0.2271, 0.9154, -0.3324, 0.2271, 0.9156, -0.3319, -0.8112, -0.4915, -0.3169, -0.8112, -0.4915, -0.3169, -0.8112, -0.4915, -0.3169, -0.1468, -0.9359, -0.3203, -0.1468, -0.9359, -0.3203, -0.1468, -0.9359, -0.3203, -0.2298, -0.9363, -0.2656, -0.2298, -0.9363, -0.2656, -0.2298, -0.9363, -0.2656, 0.6608, -0.7115, -0.2392, 0.6608, -0.7115, -0.2392, 0.6608, -0.7115, -0.2392, 0.1577, -0.4042, -0.901, 0.1577, -0.4042, -0.901, 0.1577, -0.4042, -0.901, 0.1577, -0.4042, -0.901, 0.1578, -0.4042, -0.9009, 0.1577, -0.4042, -0.901, -0.4175, -0.7925, -0.4445, -0.4175, -0.7925, -0.4445, -0.4175, -0.7925, -0.4445, -0.4281, -0.8218, -0.376, -0.4281, -0.8218, -0.376, -0.4281, -0.8218, -0.376, 0.7628, -0.5442, -0.3493, 0.7628, -0.5442, -0.3493, 0.7628, -0.5442, -0.3493, 0.7737, -0.5689, -0.279, 0.7737, -0.5689, -0.279, 0.7737, -0.5689, -0.279, 0.8413, -0.4931, 0.2214, 0.8413, -0.4931, 0.2214, 0.8413, -0.4931, 0.2214, -0.5965, -0.7957, 0.1051, -0.5965, -0.7957, 0.1051, -0.5965, -0.7957, 0.1051, -0.5491, 0.08029, -0.8319, -0.5491, 0.08029, -0.8319, -0.5491, 0.08029, -0.8319, -0.6664, -0.05441, -0.7436, -0.6664, -0.05441, -0.7436, -0.6664, -0.05441, -0.7436, 0.03093, 0.2268, -0.9735, 0.03091, 0.2268, -0.9734, 0.03087, 0.2268, -0.9734, 0.03089, 0.2268, -0.9734, 0.03093, 0.2268, -0.9735, 0.03087, 0.2268, -0.9734, 0.605, 0.2283, -0.7628, 0.605, 0.2283, -0.7628, 0.605, 0.2283, -0.7628, 0.7007, 0.3252, -0.635, 0.7007, 0.3252, -0.635, 0.7007, 0.3252, -0.635, -0.1791, -0.9539, 0.2407, -0.1791, -0.9539, 0.2407, -0.1791, -0.9539, 0.2407, -0.5516, -0.812, 0.1909, -0.5516, -0.812, 0.1909, -0.5516, -0.812, 0.1909, 0.7942, -0.5288, 0.2995, 0.7942, -0.5288, 0.2995, 0.7942, -0.5288, 0.2995, 0.4985, -0.815, 0.2954, 0.4985, -0.815, 0.2954, 0.4985, -0.815, 0.2954, 0.1477, -0.8774, 0.4565, 0.1477, -0.8774, 0.4565, 0.1477, -0.8774, 0.4565, 0.06319, -0.605, 0.7937, 0.0632, -0.605, 0.7937, 0.06323, -0.605, 0.7937, 0.7274, -0.3046, 0.6149, 0.7274, -0.3046, 0.6149, 0.7274, -0.3046, 0.6149, 0.06321, -0.605, 0.7937, 0.06319, -0.605, 0.7937, 0.06323, -0.605, 0.7937, -0.6295, -0.5901, 0.5055, -0.6295, -0.5901, 0.5055, -0.6295, -0.5901, 0.5055, -0.033, -0.2175, 0.9755, -0.03298, -0.2175, 0.9755, -0.033, -0.2175, 0.9755, -0.03298, -0.2175, 0.9755, -0.033, -0.2175, 0.9755, -0.033, -0.2175, 0.9755, -0.7567, -0.2975, 0.5822, -0.7567, -0.2975, 0.5822, -0.7567, -0.2975, 0.5822, 0.6589, -0.01176, 0.7521, 0.6589, -0.01176, 0.7521, 0.6589, -0.01176, 0.7521, 0.7235, -0.06222, 0.6875, 0.7235, -0.06222, 0.6875, 0.7235, -0.06222, 0.6875, 0.3854, 0.8094, -0.4431, 0.3854, 0.8094, -0.4431, 0.3854, 0.8094, -0.4431, 0.9419, 0.1713, 0.2888, 0.9419, 0.1713, 0.2888, 0.9419, 0.1713, 0.2888, 0.4904, 0.7807, 0.3874, 0.4904, 0.7807, 0.3874, 0.4904, 0.7807, 0.3874, 0.4445, 0.8247, 0.3497, 0.4445, 0.8247, 0.3497, 0.4445, 0.8247, 0.3497, 0.3025, 0.5235, 0.7965, 0.3025, 0.5235, 0.7965, 0.3025, 0.5235, 0.7965, 0.9381, 0.1114, 0.3279, 0.9381, 0.1114, 0.3279, 0.9381, 0.1114, 0.3279, -0.9558, -0.233, 0.1794, -0.9558, -0.233, 0.1794, -0.9558, -0.233, 0.1794, -0.2198, 0.9013, 0.3732, -0.2198, 0.9013, 0.3732, -0.2198, 0.9014, 0.3731, -0.1824, 0.5557, 0.8111, -0.1824, 0.5557, 0.8111, -0.1824, 0.5557, 0.8111, -0.2196, 0.9014, 0.3732, -0.2198, 0.9013, 0.3732, -0.2198, 0.9014, 0.3731, -0.1094, 0.764, -0.6358, -0.1094, 0.764, -0.6358, -0.1094, 0.764, -0.6358, -0.1094, 0.764, -0.6358, -0.1094, 0.764, -0.6358, -0.1094, 0.764, -0.6358, -0.1824, 0.5557, 0.8111, -0.1824, 0.5557, 0.8111, -0.1824, 0.5557, 0.8111, -0.6053, 0.3325, 0.7232, -0.6053, 0.3325, 0.7232, -0.6053, 0.3325, 0.7232, -0.7795, 0.552, 0.2962, -0.7795, 0.552, 0.2962, -0.7795, 0.552, 0.2962, -0.6976, -0.3743, 0.611, -0.6976, -0.3743, 0.611, -0.6976, -0.3743, 0.611, -0.9547, -0.2699, 0.1255, -0.9547, -0.2699, 0.1255, -0.9547, -0.2699, 0.1255, -0.8182, 0.5188, 0.2477, -0.8182, 0.5188, 0.2477, -0.8182, 0.5188, 0.2477, -0.6041, 0.6013, -0.523, -0.6041, 0.6013, -0.523, -0.6041, 0.6013, -0.523, -0.5304, -0.4685, 0.7065, -0.5304, -0.4685, 0.7065, -0.5304, -0.4685, 0.7065, 0.2014, -0.6912, -0.694, 0.2014, -0.6912, -0.694, 0.2014, -0.6912, -0.694, 0.8269, -0.4475, -0.3406, 0.8269, -0.4475, -0.3406, 0.8269, -0.4475, -0.3406, 0.5475, -0.2448, 0.8002, 0.5475, -0.2448, 0.8002, 0.5475, -0.2448, 0.8002, -0.5229, -0.7207, -0.4551, -0.5229, -0.7207, -0.4551, -0.5229, -0.7207, -0.4551, 0.6373, 0.7635, 0.1046, 0.6373, 0.7635, 0.1046, 0.6373, 0.7635, 0.1046, -0.5463, 0.4705, 0.693, -0.5463, 0.4705, 0.693, -0.5463, 0.4705, 0.693, 0.412, 0.5414, 0.7329, 0.412, 0.5414, 0.7329, 0.412, 0.5414, 0.7329, -0.02945, -0.08663, 0.9958, -0.02952, -0.08676, 0.9958, -0.02951, -0.08671, 0.9958, -0.02955, -0.08663, 0.9958, -0.02951, -0.08671, 0.9958, -0.02952, -0.08676, 0.9958, -0.0799, 0.7815, 0.6187, -0.0799, 0.7815, 0.6187, -0.0799, 0.7815, 0.6187, -0.9259, -0.1019, 0.3637, -0.9259, -0.1019, 0.3637, -0.9259, -0.1019, 0.3637, -0.676, 0.4481, 0.585, -0.676, 0.4481, 0.585, -0.676, 0.4481, 0.585, 0.5596, 0.5391, 0.6294, 0.5596, 0.5391, 0.6294, 0.5596, 0.5391, 0.6294, 0.9024, 0.03302, 0.4296, 0.9024, 0.03302, 0.4296, 0.9024, 0.03302, 0.4296, 0.9928, 0.08999, 0.07942, 0.9928, 0.08999, 0.07942, 0.9928, 0.08999, 0.07942, 0.9922, 0.06734, 0.1048, 0.9922, 0.06734, 0.1048, 0.9922, 0.06734, 0.1048, 0.5467, 0.7728, 0.3224, 0.5467, 0.7728, 0.3224, 0.5467, 0.7728, 0.3224, 0.6713, 0.7268, 0.1456, 0.6713, 0.7268, 0.1456, 0.6713, 0.7268, 0.1456, -0.08107, 0.9457, 0.3148, -0.08109, 0.9457, 0.3148, -0.08091, 0.9458, 0.3146, -0.08116, 0.9457, 0.3149, -0.08107, 0.9457, 0.3148, -0.08091, 0.9458, 0.3146, -0.8053, 0.5408, 0.243, -0.8053, 0.5408, 0.243, -0.8053, 0.5408, 0.243, -0.6233, 0.7796, 0.06141, -0.6233, 0.7796, 0.06141, -0.6233, 0.7796, 0.06141, -0.997, -0.07693, 0.006139, -0.997, -0.07693, 0.006139, -0.997, -0.07693, 0.006139, -0.9977, -0.0593, 0.03349, -0.9977, -0.0593, 0.03349, -0.9977, -0.0593, 0.03349, -0.3296, 0.3311, -0.8842, -0.3296, 0.3311, -0.8842, -0.3296, 0.3311, -0.8842, -0.488, -0.0182, -0.8726, -0.488, -0.0182, -0.8726, -0.488, -0.0182, -0.8726, -0.7635, 0.6388, 0.09468, -0.7635, 0.6388, 0.09468, -0.7635, 0.6388, 0.09468, -0.353, 0.0695, -0.933, -0.353, 0.0695, -0.933, -0.353, 0.0695, -0.933, -0.07736, 0.7038, 0.7061, -0.07736, 0.7038, 0.7061, -0.07736, 0.7038, 0.7061, -0.7871, 0.6098, 0.09259, -0.7871, 0.6098, 0.09259, -0.7871, 0.6098, 0.09259, 0.0383, -0.03148, -0.9988, 0.0383, -0.03148, -0.9988, 0.0383, -0.03148, -0.9988, 0.006083, 0.3705, -0.9288, 0.006161, 0.3704, -0.9288, 0.00613, 0.3704, -0.9288, 0.03709, -0.01536, -0.9992, 0.03707, -0.01537, -0.9992, 0.03707, -0.01544, -0.9992, 0.34, 0.3805, -0.86, 0.34, 0.3805, -0.86, 0.34, 0.3805, -0.86, 0.6529, 0.7432, 0.1458, 0.6529, 0.7432, 0.1458, 0.6529, 0.7432, 0.1458, 0.5078, 0.1304, -0.8516, 0.5078, 0.1304, -0.8516, 0.5078, 0.1304, -0.8516, 0.03752, -0.01539, -0.9992, 0.03709, -0.01536, -0.9992, 0.03707, -0.01544, -0.9992, 0.006148, 0.3704, -0.9288, 0.006083, 0.3705, -0.9288, 0.00613, 0.3704, -0.9288, 0.4313, 0.04089, -0.9013, 0.4313, 0.04089, -0.9013, 0.4313, 0.04089, -0.9013, 0.4974, -0.6801, -0.5386, 0.4974, -0.6801, -0.5386, 0.4974, -0.6801, -0.5386, -0.5889, -0.7773, 0.2215, -0.5889, -0.7773, 0.2215, -0.5889, -0.7773, 0.2215, -0.7137, -0.7003, 0.01581, -0.7137, -0.7003, 0.01581, -0.7137, -0.7003, 0.01581, -0.6092, -0.5845, 0.536, -0.6092, -0.5845, 0.536, -0.6092, -0.5845, 0.536, -0.3526, -0.7427, -0.5693, -0.3526, -0.7427, -0.5693, -0.3526, -0.7427, -0.5693, 0.08076, -0.8139, -0.5754, 0.08086, -0.8139, -0.5754, 0.08086, -0.8139, -0.5754, 0.08086, -0.8139, -0.5754, 0.08078, -0.8139, -0.5754, 0.08086, -0.8139, -0.5754, 0.06758, -0.9871, 0.1453, 0.06754, -0.9871, 0.1454, 0.06755, -0.9871, 0.1454, 0.06754, -0.9871, 0.1454, 0.06747, -0.9871, 0.1454, 0.06755, -0.9871, 0.1454, -0.4529, -0.6135, 0.647, -0.4529, -0.6135, 0.647, -0.4529, -0.6135, 0.647, 0.04529, -0.8616, 0.5056, 0.04529, -0.8616, 0.5056, 0.04529, -0.8616, 0.5056, 0.6483, -0.4918, 0.5812, 0.6483, -0.4918, 0.5812, 0.6483, -0.4918, 0.5812, 0.4827, -0.5458, 0.6849, 0.4827, -0.5458, 0.6849, 0.4827, -0.5458, 0.6849, 0.679, -0.6838, 0.2672, 0.679, -0.6838, 0.2672, 0.679, -0.6838, 0.2672, 0.8055, -0.5885, 0.07053, 0.8055, -0.5885, 0.07053, 0.8055, -0.5885, 0.07053])] * 3)])

# ---- objects
ob_montymole = bpy.data.objects.new('MontyMole', me_montymole)

# ---- transforms, parenting, visibility, modifiers, constraints
ob_montymole.location = (0.0, 0.0, 0.0)
ob_montymole.rotation_euler = (1.571, -0.0, 0.0)

# ---- collection membership
col_collection.objects.link(ob_montymole)

# ---- scene / render settings (as saved in the file)
scene.frame_start = 1; scene.frame_end = 250; scene.frame_set(1)
scene.render.engine = 'BLENDER_EEVEE_NEXT'
scene.cycles.use_denoising = False
scene.cycles.samples = 128
scene.cycles.sampling_pattern = 'TABULATED_SOBOL'
scene.cycles.use_adaptive_sampling = False
scene.cycles.use_light_tree = False
scene.view_settings.view_transform = 'Filmic'
bpy.context.view_layer.update()

# ---- added for rendering (the .blend has no active camera and no usable light): camera, sun
cam_auto = bpy.data.cameras.new('AutoCamera')
cam_auto.lens = 50.0
cam_auto.sensor_width = 36.0
cam_auto.clip_end = 1000.0
ob_auto_camera = bpy.data.objects.new('AutoCamera', cam_auto)
scene.collection.objects.link(ob_auto_camera)
ob_auto_camera.location = (8.9602, -10.3943, 7.55806)
ob_auto_camera.rotation_euler = (1.09748, -7.21219e-08, 0.694738)
scene.camera = ob_auto_camera
light_auto_sun = bpy.data.lights.new('AutoSun', 'SUN')
light_auto_sun.energy = 3.0
light_auto_sun.angle = 0.0523599
ob_auto_sun = bpy.data.objects.new('AutoSun', light_auto_sun)
scene.collection.objects.link(ob_auto_sun)
ob_auto_sun.rotation_euler = (0.872665, 0.174533, 0.523599)
bpy.context.view_layer.update()
